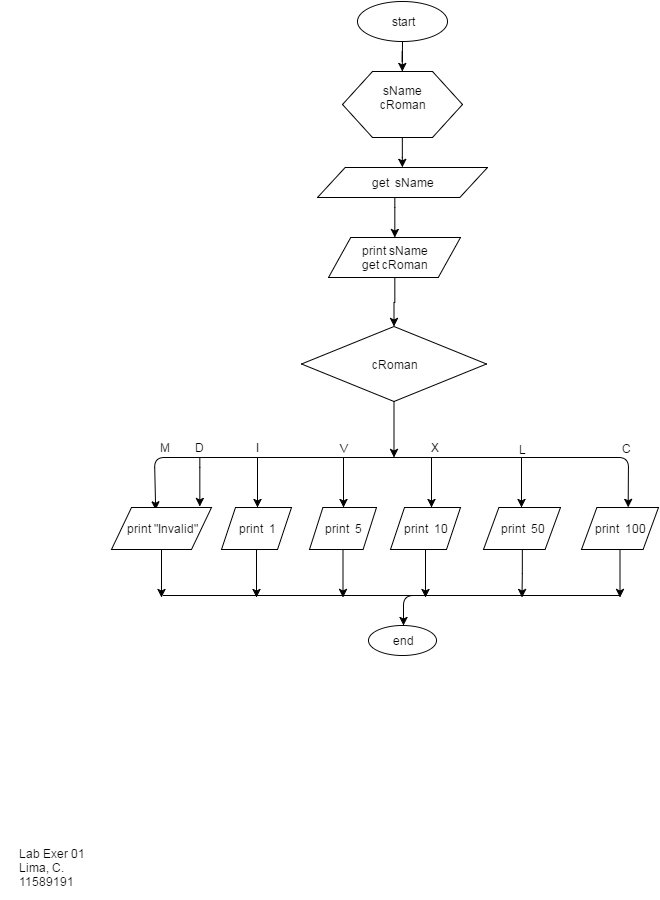

The diagram above was exported from draw.io. Its source (the exported page's mxGraphModel, read from the mxfile embedded in the PNG):
<mxGraphModel dx="925" dy="491" grid="1" gridSize="10" guides="1" tooltips="1" connect="1" arrows="1" fold="1" page="1" pageScale="1" pageWidth="826" pageHeight="1169" background="#ffffff" math="0" shadow="0">
  <root>
    <mxCell id="0" />
    <mxCell id="1" parent="0" />
    <mxCell id="49fc83577d46c597-1" style="edgeStyle=orthogonalEdgeStyle;rounded=0;html=1;jettySize=auto;orthogonalLoop=1;" edge="1" source="49fc83577d46c597-2" target="49fc83577d46c597-4" parent="1">
      <mxGeometry x="421" y="54" as="geometry" />
    </mxCell>
    <mxCell id="49fc83577d46c597-2" value="start" style="ellipse;whiteSpace=wrap;html=1;align=center;" vertex="1" parent="1">
      <mxGeometry x="376" y="14" width="90" height="40" as="geometry" />
    </mxCell>
    <mxCell id="49fc83577d46c597-3" style="edgeStyle=orthogonalEdgeStyle;rounded=0;html=1;entryX=0.5;entryY=0;jettySize=auto;orthogonalLoop=1;" edge="1" source="49fc83577d46c597-4" target="49fc83577d46c597-6" parent="1">
      <mxGeometry x="421.3333333333335" y="164" as="geometry" />
    </mxCell>
    <mxCell id="49fc83577d46c597-4" value="sName&lt;div&gt;cRoman&lt;/div&gt;&lt;div&gt;&lt;br&gt;&lt;/div&gt;" style="shape=hexagon;perimeter=hexagonPerimeter;whiteSpace=wrap;html=1;align=center;" vertex="1" parent="1">
      <mxGeometry x="361" y="84" width="120" height="66" as="geometry" />
    </mxCell>
    <mxCell id="49fc83577d46c597-46" style="edgeStyle=orthogonalEdgeStyle;rounded=0;html=1;jettySize=auto;orthogonalLoop=1;" edge="1" parent="1" source="49fc83577d46c597-6" target="49fc83577d46c597-8">
      <mxGeometry relative="1" as="geometry">
        <Array as="points">
          <mxPoint x="413" y="220" />
          <mxPoint x="413" y="220" />
        </Array>
      </mxGeometry>
    </mxCell>
    <mxCell id="49fc83577d46c597-6" value="get &amp;nbsp;sName" style="shape=parallelogram;whiteSpace=wrap;html=1;align=center;size=0.1627450980392157;" vertex="1" parent="1">
      <mxGeometry x="336" y="180" width="170" height="30" as="geometry" />
    </mxCell>
    <mxCell id="49fc83577d46c597-7" style="edgeStyle=orthogonalEdgeStyle;rounded=0;html=1;entryX=0.5;entryY=0;jettySize=auto;orthogonalLoop=1;" edge="1" source="49fc83577d46c597-8" target="49fc83577d46c597-9" parent="1">
      <mxGeometry x="412.16666666666674" y="314" as="geometry" />
    </mxCell>
    <mxCell id="49fc83577d46c597-8" value="&lt;div&gt;print sName&lt;/div&gt;get cRoman" style="shape=parallelogram;whiteSpace=wrap;html=1;align=center;size=0.1685185185185185;" vertex="1" parent="1">
      <mxGeometry x="347" y="250" width="132" height="40" as="geometry" />
    </mxCell>
    <mxCell id="49fc83577d46c597-10" style="edgeStyle=orthogonalEdgeStyle;rounded=0;html=1;jettySize=auto;orthogonalLoop=1;" edge="1" parent="1" source="49fc83577d46c597-9">
      <mxGeometry relative="1" as="geometry">
        <mxPoint x="412.5" y="470" as="targetPoint" />
      </mxGeometry>
    </mxCell>
    <mxCell id="49fc83577d46c597-9" value="cRoman" style="rhombus;whiteSpace=wrap;html=1;align=center;" vertex="1" parent="1">
      <mxGeometry x="320" y="339" width="185" height="75" as="geometry" />
    </mxCell>
    <mxCell id="49fc83577d46c597-12" value="" style="endArrow=classic;startArrow=classic;html=1;exitX=0.444;exitY=0.048;exitPerimeter=0;entryX=0.61;entryY=0;entryPerimeter=0;" edge="1" parent="1" source="49fc83577d46c597-13" target="49fc83577d46c597-18">
      <mxGeometry width="50" height="50" relative="1" as="geometry">
        <mxPoint x="161" y="470" as="sourcePoint" />
        <mxPoint x="681" y="470" as="targetPoint" />
        <Array as="points">
          <mxPoint x="173" y="470" />
          <mxPoint x="647" y="470" />
        </Array>
      </mxGeometry>
    </mxCell>
    <mxCell id="49fc83577d46c597-39" style="edgeStyle=orthogonalEdgeStyle;rounded=0;html=1;jettySize=auto;orthogonalLoop=1;" edge="1" parent="1" source="49fc83577d46c597-13">
      <mxGeometry relative="1" as="geometry">
        <mxPoint x="180" y="610" as="targetPoint" />
      </mxGeometry>
    </mxCell>
    <mxCell id="49fc83577d46c597-13" value="print &quot;Invalid&quot;" style="shape=parallelogram;whiteSpace=wrap;html=1;align=center;" vertex="1" parent="1">
      <mxGeometry x="130" y="520" width="100" height="42" as="geometry" />
    </mxCell>
    <mxCell id="49fc83577d46c597-31" style="edgeStyle=orthogonalEdgeStyle;rounded=0;html=1;jettySize=auto;orthogonalLoop=1;" edge="1" parent="1" source="49fc83577d46c597-14">
      <mxGeometry relative="1" as="geometry">
        <mxPoint x="275" y="610" as="targetPoint" />
      </mxGeometry>
    </mxCell>
    <mxCell id="49fc83577d46c597-14" value="print &amp;nbsp;1" style="shape=parallelogram;whiteSpace=wrap;html=1;align=center;" vertex="1" parent="1">
      <mxGeometry x="240" y="520" width="70" height="42" as="geometry" />
    </mxCell>
    <mxCell id="49fc83577d46c597-32" style="edgeStyle=orthogonalEdgeStyle;rounded=0;html=1;jettySize=auto;orthogonalLoop=1;" edge="1" parent="1" source="49fc83577d46c597-15">
      <mxGeometry relative="1" as="geometry">
        <mxPoint x="361.5" y="610" as="targetPoint" />
      </mxGeometry>
    </mxCell>
    <mxCell id="49fc83577d46c597-15" value="print &amp;nbsp;5" style="shape=parallelogram;whiteSpace=wrap;html=1;align=center;" vertex="1" parent="1">
      <mxGeometry x="328" y="520" width="67" height="42" as="geometry" />
    </mxCell>
    <mxCell id="49fc83577d46c597-34" style="edgeStyle=orthogonalEdgeStyle;rounded=0;html=1;jettySize=auto;orthogonalLoop=1;" edge="1" parent="1" source="49fc83577d46c597-16">
      <mxGeometry relative="1" as="geometry">
        <mxPoint x="444" y="610" as="targetPoint" />
      </mxGeometry>
    </mxCell>
    <mxCell id="49fc83577d46c597-16" value="print &amp;nbsp;10" style="shape=parallelogram;whiteSpace=wrap;html=1;align=center;" vertex="1" parent="1">
      <mxGeometry x="409" y="520" width="70" height="42" as="geometry" />
    </mxCell>
    <mxCell id="49fc83577d46c597-35" style="edgeStyle=orthogonalEdgeStyle;rounded=0;html=1;jettySize=auto;orthogonalLoop=1;" edge="1" parent="1" source="49fc83577d46c597-17">
      <mxGeometry relative="1" as="geometry">
        <mxPoint x="540.5" y="610" as="targetPoint" />
      </mxGeometry>
    </mxCell>
    <mxCell id="49fc83577d46c597-17" value="print &amp;nbsp;50" style="shape=parallelogram;whiteSpace=wrap;html=1;align=center;" vertex="1" parent="1">
      <mxGeometry x="502" y="520" width="77" height="42" as="geometry" />
    </mxCell>
    <mxCell id="49fc83577d46c597-40" style="edgeStyle=orthogonalEdgeStyle;rounded=0;html=1;jettySize=auto;orthogonalLoop=1;" edge="1" parent="1" source="49fc83577d46c597-18">
      <mxGeometry relative="1" as="geometry">
        <mxPoint x="638.5" y="610" as="targetPoint" />
      </mxGeometry>
    </mxCell>
    <mxCell id="49fc83577d46c597-18" value="print &amp;nbsp;100" style="shape=parallelogram;whiteSpace=wrap;html=1;align=center;" vertex="1" parent="1">
      <mxGeometry x="600" y="520" width="77" height="42" as="geometry" />
    </mxCell>
    <mxCell id="49fc83577d46c597-19" value="" style="endArrow=classic;html=1;" edge="1" parent="1">
      <mxGeometry width="50" height="50" relative="1" as="geometry">
        <mxPoint x="276" y="470" as="sourcePoint" />
        <mxPoint x="276" y="520" as="targetPoint" />
      </mxGeometry>
    </mxCell>
    <mxCell id="49fc83577d46c597-20" value="" style="endArrow=classic;html=1;" edge="1" parent="1">
      <mxGeometry x="362" y="470" width="50" height="50" as="geometry">
        <mxPoint x="362" y="470" as="sourcePoint" />
        <mxPoint x="362" y="520" as="targetPoint" />
      </mxGeometry>
    </mxCell>
    <mxCell id="49fc83577d46c597-21" value="" style="endArrow=classic;html=1;" edge="1" parent="1">
      <mxGeometry x="450" y="470" width="50" height="50" as="geometry">
        <mxPoint x="450" y="470" as="sourcePoint" />
        <mxPoint x="450" y="520" as="targetPoint" />
      </mxGeometry>
    </mxCell>
    <mxCell id="49fc83577d46c597-22" value="" style="endArrow=classic;html=1;" edge="1" parent="1">
      <mxGeometry x="540" y="470" width="50" height="50" as="geometry">
        <mxPoint x="540" y="470" as="sourcePoint" />
        <mxPoint x="540" y="520" as="targetPoint" />
      </mxGeometry>
    </mxCell>
    <mxCell id="49fc83577d46c597-47" value="" style="edgeStyle=orthogonalEdgeStyle;rounded=0;html=1;jettySize=auto;orthogonalLoop=1;entryX=0.883;entryY=-0.024;entryPerimeter=0;" edge="1" parent="1" target="49fc83577d46c597-13">
      <mxGeometry relative="1" as="geometry">
        <mxPoint x="218" y="470" as="sourcePoint" />
        <Array as="points">
          <mxPoint x="218" y="480" />
          <mxPoint x="218" y="480" />
        </Array>
      </mxGeometry>
    </mxCell>
    <mxCell id="49fc83577d46c597-23" value="M" style="text;html=1;strokeColor=none;fillColor=none;align=center;verticalAlign=middle;whiteSpace=wrap;" vertex="1" parent="1">
      <mxGeometry x="170" y="450" width="25" height="20" as="geometry" />
    </mxCell>
    <mxCell id="49fc83577d46c597-24" value="I" style="text;html=1;strokeColor=none;fillColor=none;align=center;verticalAlign=middle;whiteSpace=wrap;" vertex="1" parent="1">
      <mxGeometry x="262" y="450" width="27" height="20" as="geometry" />
    </mxCell>
    <mxCell id="49fc83577d46c597-25" value="V" style="text;html=1;strokeColor=none;fillColor=none;align=center;verticalAlign=middle;whiteSpace=wrap;" vertex="1" parent="1">
      <mxGeometry x="348" y="451" width="27" height="20" as="geometry" />
    </mxCell>
    <mxCell id="49fc83577d46c597-26" value="X" style="text;html=1;strokeColor=none;fillColor=none;align=center;verticalAlign=middle;whiteSpace=wrap;" vertex="1" parent="1">
      <mxGeometry x="439" y="450" width="27" height="20" as="geometry" />
    </mxCell>
    <mxCell id="49fc83577d46c597-27" value="L" style="text;html=1;strokeColor=none;fillColor=none;align=center;verticalAlign=middle;whiteSpace=wrap;" vertex="1" parent="1">
      <mxGeometry x="527" y="452" width="27" height="20" as="geometry" />
    </mxCell>
    <mxCell id="49fc83577d46c597-28" value="C" style="text;html=1;strokeColor=none;fillColor=none;align=center;verticalAlign=middle;whiteSpace=wrap;" vertex="1" parent="1">
      <mxGeometry x="631" y="451" width="27" height="20" as="geometry" />
    </mxCell>
    <mxCell id="49fc83577d46c597-29" value="end" style="ellipse;whiteSpace=wrap;html=1;align=center;" vertex="1" parent="1">
      <mxGeometry x="387" y="638" width="68" height="30" as="geometry" />
    </mxCell>
    <mxCell id="49fc83577d46c597-43" value="" style="endArrow=classic;html=1;" edge="1" parent="1">
      <mxGeometry width="50" height="50" relative="1" as="geometry">
        <mxPoint x="182" y="608" as="sourcePoint" />
        <mxPoint x="422" y="638" as="targetPoint" />
        <Array as="points">
          <mxPoint x="642" y="608" />
          <mxPoint x="422" y="608" />
        </Array>
      </mxGeometry>
    </mxCell>
    <mxCell id="49fc83577d46c597-44" value="&lt;div style=&quot;text-align: left&quot;&gt;Lab Exer 01&lt;/div&gt;&lt;div style=&quot;text-align: left&quot;&gt;&lt;span&gt;Lima, C.&amp;nbsp;&lt;/span&gt;&lt;/div&gt;&lt;div style=&quot;text-align: left&quot;&gt;11589191&lt;/div&gt;" style="text;html=1;strokeColor=none;fillColor=none;align=center;verticalAlign=middle;whiteSpace=wrap;" vertex="1" parent="1">
      <mxGeometry x="20" y="850" width="100" height="60" as="geometry" />
    </mxCell>
    <mxCell id="49fc83577d46c597-48" value="D" style="text;html=1;strokeColor=none;fillColor=none;align=center;verticalAlign=middle;whiteSpace=wrap;" vertex="1" parent="1">
      <mxGeometry x="205" y="450" width="25" height="20" as="geometry" />
    </mxCell>
  </root>
</mxGraphModel>